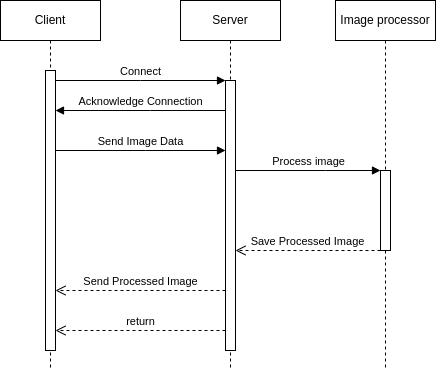

The diagram above was exported from draw.io. Its source (the exported page's mxGraphModel, read from the mxfile embedded in the PNG):
<mxGraphModel dx="439" dy="759" grid="1" gridSize="10" guides="1" tooltips="1" connect="1" arrows="1" fold="1" page="1" pageScale="1" pageWidth="850" pageHeight="1100" math="0" shadow="0">
  <root>
    <mxCell id="0" />
    <mxCell id="1" parent="0" />
    <mxCell id="aM9ryv3xv72pqoxQDRHE-1" value="Client" style="shape=umlLifeline;perimeter=lifelinePerimeter;whiteSpace=wrap;html=1;container=0;dropTarget=0;collapsible=0;recursiveResize=0;outlineConnect=0;portConstraint=eastwest;newEdgeStyle={&quot;edgeStyle&quot;:&quot;elbowEdgeStyle&quot;,&quot;elbow&quot;:&quot;vertical&quot;,&quot;curved&quot;:0,&quot;rounded&quot;:0};" parent="1" vertex="1">
      <mxGeometry x="40" y="40" width="100" height="370" as="geometry" />
    </mxCell>
    <mxCell id="aM9ryv3xv72pqoxQDRHE-2" value="" style="html=1;points=[];perimeter=orthogonalPerimeter;outlineConnect=0;targetShapes=umlLifeline;portConstraint=eastwest;newEdgeStyle={&quot;edgeStyle&quot;:&quot;elbowEdgeStyle&quot;,&quot;elbow&quot;:&quot;vertical&quot;,&quot;curved&quot;:0,&quot;rounded&quot;:0};" parent="aM9ryv3xv72pqoxQDRHE-1" vertex="1">
      <mxGeometry x="45" y="70" width="10" height="280" as="geometry" />
    </mxCell>
    <mxCell id="aM9ryv3xv72pqoxQDRHE-5" value="Server" style="shape=umlLifeline;perimeter=lifelinePerimeter;whiteSpace=wrap;html=1;container=0;dropTarget=0;collapsible=0;recursiveResize=0;outlineConnect=0;portConstraint=eastwest;newEdgeStyle={&quot;edgeStyle&quot;:&quot;elbowEdgeStyle&quot;,&quot;elbow&quot;:&quot;vertical&quot;,&quot;curved&quot;:0,&quot;rounded&quot;:0};" parent="1" vertex="1">
      <mxGeometry x="220" y="40" width="100" height="370" as="geometry" />
    </mxCell>
    <mxCell id="aM9ryv3xv72pqoxQDRHE-6" value="" style="html=1;points=[];perimeter=orthogonalPerimeter;outlineConnect=0;targetShapes=umlLifeline;portConstraint=eastwest;newEdgeStyle={&quot;edgeStyle&quot;:&quot;elbowEdgeStyle&quot;,&quot;elbow&quot;:&quot;vertical&quot;,&quot;curved&quot;:0,&quot;rounded&quot;:0};" parent="aM9ryv3xv72pqoxQDRHE-5" vertex="1">
      <mxGeometry x="45" y="80" width="10" height="270" as="geometry" />
    </mxCell>
    <mxCell id="aM9ryv3xv72pqoxQDRHE-7" value="Connect" style="html=1;verticalAlign=bottom;endArrow=block;edgeStyle=elbowEdgeStyle;elbow=vertical;curved=0;rounded=0;" parent="1" source="aM9ryv3xv72pqoxQDRHE-2" target="aM9ryv3xv72pqoxQDRHE-6" edge="1">
      <mxGeometry relative="1" as="geometry">
        <mxPoint x="195" y="130" as="sourcePoint" />
        <Array as="points">
          <mxPoint x="180" y="120" />
        </Array>
      </mxGeometry>
    </mxCell>
    <mxCell id="aM9ryv3xv72pqoxQDRHE-8" value="return" style="html=1;verticalAlign=bottom;endArrow=open;dashed=1;endSize=8;edgeStyle=elbowEdgeStyle;elbow=vertical;curved=0;rounded=0;" parent="1" edge="1">
      <mxGeometry relative="1" as="geometry">
        <mxPoint x="95" y="370" as="targetPoint" />
        <Array as="points">
          <mxPoint x="190" y="370" />
        </Array>
        <mxPoint x="265" y="370" as="sourcePoint" />
      </mxGeometry>
    </mxCell>
    <mxCell id="aM9ryv3xv72pqoxQDRHE-9" value="Acknowledge Connection" style="html=1;verticalAlign=bottom;endArrow=block;edgeStyle=elbowEdgeStyle;elbow=vertical;curved=0;rounded=0;" parent="1" edge="1">
      <mxGeometry relative="1" as="geometry">
        <mxPoint x="265" y="150" as="sourcePoint" />
        <Array as="points">
          <mxPoint x="190" y="150" />
        </Array>
        <mxPoint x="95" y="150" as="targetPoint" />
      </mxGeometry>
    </mxCell>
    <mxCell id="aM9ryv3xv72pqoxQDRHE-10" value="Send Processed Image" style="html=1;verticalAlign=bottom;endArrow=open;dashed=1;endSize=8;edgeStyle=elbowEdgeStyle;elbow=vertical;curved=0;rounded=0;" parent="1" source="aM9ryv3xv72pqoxQDRHE-6" target="aM9ryv3xv72pqoxQDRHE-2" edge="1">
      <mxGeometry relative="1" as="geometry">
        <mxPoint x="90" y="330" as="targetPoint" />
        <Array as="points">
          <mxPoint x="169" y="330" />
        </Array>
        <mxPoint x="254" y="330" as="sourcePoint" />
      </mxGeometry>
    </mxCell>
    <mxCell id="U92rKeJFE4RoPHqBZCya-1" value="Send Image Data" style="html=1;verticalAlign=bottom;endArrow=block;edgeStyle=elbowEdgeStyle;elbow=vertical;curved=0;rounded=0;" edge="1" parent="1" source="aM9ryv3xv72pqoxQDRHE-2">
      <mxGeometry relative="1" as="geometry">
        <mxPoint x="100" y="190" as="sourcePoint" />
        <Array as="points">
          <mxPoint x="185" y="190" />
        </Array>
        <mxPoint x="265" y="190" as="targetPoint" />
      </mxGeometry>
    </mxCell>
    <mxCell id="U92rKeJFE4RoPHqBZCya-2" value="Image processor" style="shape=umlLifeline;perimeter=lifelinePerimeter;whiteSpace=wrap;html=1;container=0;dropTarget=0;collapsible=0;recursiveResize=0;outlineConnect=0;portConstraint=eastwest;newEdgeStyle={&quot;edgeStyle&quot;:&quot;elbowEdgeStyle&quot;,&quot;elbow&quot;:&quot;vertical&quot;,&quot;curved&quot;:0,&quot;rounded&quot;:0};" vertex="1" parent="1">
      <mxGeometry x="375" y="40" width="100" height="370" as="geometry" />
    </mxCell>
    <mxCell id="aM9ryv3xv72pqoxQDRHE-4" value="" style="html=1;points=[];perimeter=orthogonalPerimeter;outlineConnect=0;targetShapes=umlLifeline;portConstraint=eastwest;newEdgeStyle={&quot;edgeStyle&quot;:&quot;elbowEdgeStyle&quot;,&quot;elbow&quot;:&quot;vertical&quot;,&quot;curved&quot;:0,&quot;rounded&quot;:0};" parent="U92rKeJFE4RoPHqBZCya-2" vertex="1">
      <mxGeometry x="45" y="170" width="10" height="80" as="geometry" />
    </mxCell>
    <mxCell id="U92rKeJFE4RoPHqBZCya-4" value="Process image" style="html=1;verticalAlign=bottom;endArrow=block;edgeStyle=elbowEdgeStyle;elbow=vertical;curved=0;rounded=0;" edge="1" parent="1" source="aM9ryv3xv72pqoxQDRHE-6" target="aM9ryv3xv72pqoxQDRHE-4">
      <mxGeometry relative="1" as="geometry">
        <mxPoint x="280" y="210" as="sourcePoint" />
        <Array as="points">
          <mxPoint x="365" y="210" />
        </Array>
        <mxPoint x="445" y="210" as="targetPoint" />
      </mxGeometry>
    </mxCell>
    <mxCell id="U92rKeJFE4RoPHqBZCya-5" value="Save Processed Image" style="html=1;verticalAlign=bottom;endArrow=open;dashed=1;endSize=8;edgeStyle=elbowEdgeStyle;elbow=vertical;curved=0;rounded=0;" edge="1" parent="1" source="aM9ryv3xv72pqoxQDRHE-4" target="aM9ryv3xv72pqoxQDRHE-6">
      <mxGeometry relative="1" as="geometry">
        <mxPoint x="261" y="290" as="targetPoint" />
        <Array as="points">
          <mxPoint x="340" y="290" />
        </Array>
        <mxPoint x="425" y="290" as="sourcePoint" />
      </mxGeometry>
    </mxCell>
  </root>
</mxGraphModel>